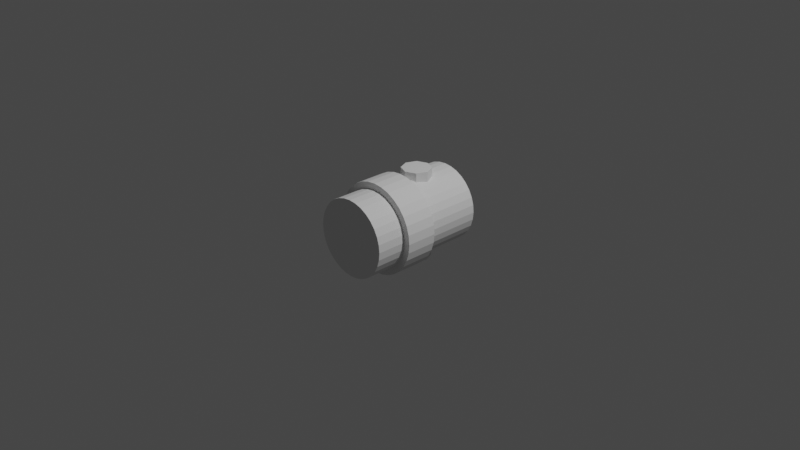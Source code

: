 # Source: pump.blend  (saved by Blender 3.4.6; exported with 4.5.12 LTS)
import bpy
from mathutils import Matrix  # noqa: F401  (used for matrix-valued properties, if any)

bpy.ops.wm.read_factory_settings(use_empty=True)
scene = bpy.context.scene
scene.name = 'Scene'

# ---- collections
col_collection = bpy.data.collections.new('Collection'); scene.collection.children.link(col_collection)

# ---- world
world_world = bpy.data.worlds.new('World'); scene.world = world_world
world_world.use_nodes = True; world_world.node_tree.nodes.clear()
_N = world_world.node_tree.nodes; _L = world_world.node_tree.links
n0 = _N.new('ShaderNodeOutputWorld'); n0.name = 'World Output'; n0.location = (300, 300)
n1 = _N.new('ShaderNodeBackground'); n1.name = 'Background'; n1.location = (10, 300)
n1.inputs[0].default_value = (0.05088, 0.05088, 0.05088, 1.0)
_L.new(n1.outputs[0], n0.inputs[0])
n0.is_active_output = True
world_world.color = (0.05088, 0.05088, 0.05088)
world_world.use_sun_shadow = False
world_world.sun_shadow_jitter_overblur = 0.0

# ---- cameras
cam_camera = bpy.data.cameras.new('Camera')
cam_camera.clip_end = 100.0
cam_camera.ortho_scale = 7.314

# ---- lights
light_light = bpy.data.lights.new('Light', 'POINT')
light_light.transmission_factor = 0.0
light_light.energy = 1000.0
light_light.shadow_soft_size = 0.1
light_light.shadow_maximum_resolution = 0.006
light_light.use_absolute_resolution = True

# ---- meshes
me_cylinder = bpy.data.meshes.new('Cylinder')
me_cylinder.from_pydata([(0.0, 0.2386, -0.25), (-0.1809, 0.37, -0.1118), (0.0691, 0.4512, -0.1118), (0.2236, 0.2386, -0.1118), (0.0691, 0.0259, -0.1118), (-0.1809, 0.1071, -0.1118), (-0.0691, 0.4512, 0.1118), (0.1809, 0.37, 0.1118), (0.1809, 0.1071, 0.1118), (-0.0691, 0.0259, 0.1118), (-0.2236, 0.2386, 0.1118), (2.605e-15, 0.2386, 0.25), (0.04061, 0.3636, -0.2127), (-0.1063, 0.3158, -0.2127), (-0.06572, 0.4408, -0.1314), (-0.2127, 0.2386, -0.1314), (-0.1063, 0.1613, -0.2127), (0.1314, 0.2386, -0.2127), (0.172, 0.3636, -0.1314), (0.04061, 0.1136, -0.2127), (0.172, 0.1136, -0.1314), (-0.06572, 0.03631, -0.1314), (-0.2378, 0.3158, 1.776e-15), (-0.2378, 0.1613, 0.0), (-2.186e-08, 0.4886, 0.0), (-0.1469, 0.4408, 1.776e-15), (0.2378, 0.3158, 1.776e-15), (0.1469, 0.4408, 1.776e-15), (0.1469, 0.03631, -2.22e-16), (0.2378, 0.1613, 0.0), (-0.1469, 0.03631, -2.22e-16), (2.186e-08, -0.01143, -3.99e-17), (-0.172, 0.3636, 0.1314), (0.06572, 0.4408, 0.1314), (0.2127, 0.2386, 0.1314), (0.06572, 0.03631, 0.1314), (-0.172, 0.1136, 0.1314), (-0.04061, 0.3636, 0.2127), (-0.1314, 0.2386, 0.2127), (0.1063, 0.3158, 0.2127), (0.1063, 0.1613, 0.2127), (-0.04061, 0.1136, 0.2127)], [], [(0, 13, 12), (1, 13, 15), (0, 12, 17), (0, 17, 19), (0, 19, 16), (1, 15, 22), (2, 14, 24), (3, 18, 26), (4, 20, 28), (5, 21, 30), (1, 22, 25), (2, 24, 27), (3, 26, 29), (4, 28, 31), (5, 30, 23), (6, 32, 37), (7, 33, 39), (8, 34, 40), (9, 35, 41), (10, 36, 38), (38, 41, 11), (38, 36, 41), (36, 9, 41), (41, 40, 11), (41, 35, 40), (35, 8, 40), (40, 39, 11), (40, 34, 39), (34, 7, 39), (39, 37, 11), (39, 33, 37), (33, 6, 37), (37, 38, 11), (37, 32, 38), (32, 10, 38), (23, 36, 10), (23, 30, 36), (30, 9, 36), (31, 35, 9), (31, 28, 35), (28, 8, 35), (29, 34, 8), (29, 26, 34), (26, 7, 34), (27, 33, 7), (27, 24, 33), (24, 6, 33), (25, 32, 6), (25, 22, 32), (22, 10, 32), (30, 31, 9), (30, 21, 31), (21, 4, 31), (28, 29, 8), (28, 20, 29), (20, 3, 29), (26, 27, 7), (26, 18, 27), (18, 2, 27), (24, 25, 6), (24, 14, 25), (14, 1, 25), (22, 23, 10), (22, 15, 23), (15, 5, 23), (16, 21, 5), (16, 19, 21), (19, 4, 21), (19, 20, 4), (19, 17, 20), (17, 3, 20), (17, 18, 3), (17, 12, 18), (12, 2, 18), (15, 16, 5), (15, 13, 16), (13, 0, 16), (12, 14, 2), (12, 13, 14), (13, 1, 14)])
_uv = me_cylinder.uv_layers.new(name='UVMap')
_uv.uv.foreach_set('vector', [0.1818, 0.0, 0.2273, 0.07873, 0.1364, 0.07873, 0.2727, 0.1575, 0.3182, 0.07873, 0.3636, 0.1575, 0.9091, 0.0, 0.9545, 0.07873, 0.8636, 0.07873, 0.7273, 0.0, 0.7727, 0.07873, 0.6818, 0.07873, 0.5455, 0.0, 0.5909, 0.07873, 0.5, 0.07873, 0.2727, 0.1575, 0.3636, 0.1575, 0.3182, 0.2362, 0.09091, 0.1575, 0.1818, 0.1575, 0.1364, 0.2362, 0.8182, 0.1575, 0.9091, 0.1575, 0.8636, 0.2362, 0.6364, 0.1575, 0.7273, 0.1575, 0.6818, 0.2362, 0.4545, 0.1575, 0.5455, 0.1575, 0.5, 0.2362, 0.2727, 0.1575, 0.3182, 0.2362, 0.2273, 0.2362, 0.09091, 0.1575, 0.1364, 0.2362, 0.04546, 0.2362, 0.8182, 0.1575, 0.8636, 0.2362, 0.7727, 0.2362, 0.6364, 0.1575, 0.6818, 0.2362, 0.5909, 0.2362, 0.4545, 0.1575, 0.5, 0.2362, 0.4091, 0.2362, 0.1818, 0.3149, 0.2727, 0.3149, 0.2273, 0.3937, 0.0, 0.3149, 0.09091, 0.3149, 0.04546, 0.3937, 0.7273, 0.3149, 0.8182, 0.3149, 0.7727, 0.3937, 0.5455, 0.3149, 0.6364, 0.3149, 0.5909, 0.3937, 0.3636, 0.3149, 0.4545, 0.3149, 0.4091, 0.3937, 0.4091, 0.3937, 0.5, 0.3937, 0.4545, 0.4724, 0.4091, 0.3937, 0.4545, 0.3149, 0.5, 0.3937, 0.4545, 0.3149, 0.5455, 0.3149, 0.5, 0.3937, 0.5909, 0.3937, 0.6818, 0.3937, 0.6364, 0.4724, 0.5909, 0.3937, 0.6364, 0.3149, 0.6818, 0.3937, 0.6364, 0.3149, 0.7273, 0.3149, 0.6818, 0.3937, 0.7727, 0.3937, 0.8636, 0.3937, 0.8182, 0.4724, 0.7727, 0.3937, 0.8182, 0.3149, 0.8636, 0.3937, 0.8182, 0.3149, 0.9091, 0.3149, 0.8636, 0.3937, 0.04546, 0.3937, 0.1364, 0.3937, 0.09091, 0.4724, 0.04546, 0.3937, 0.09091, 0.3149, 0.1364, 0.3937, 0.09091, 0.3149, 0.1818, 0.3149, 0.1364, 0.3937, 0.2273, 0.3937, 0.3182, 0.3937, 0.2727, 0.4724, 0.2273, 0.3937, 0.2727, 0.3149, 0.3182, 0.3937, 0.2727, 0.3149, 0.3636, 0.3149, 0.3182, 0.3937, 0.4091, 0.2362, 0.4545, 0.3149, 0.3636, 0.3149, 0.4091, 0.2362, 0.5, 0.2362, 0.4545, 0.3149, 0.5, 0.2362, 0.5455, 0.3149, 0.4545, 0.3149, 0.5909, 0.2362, 0.6364, 0.3149, 0.5455, 0.3149, 0.5909, 0.2362, 0.6818, 0.2362, 0.6364, 0.3149, 0.6818, 0.2362, 0.7273, 0.3149, 0.6364, 0.3149, 0.7727, 0.2362, 0.8182, 0.3149, 0.7273, 0.3149, 0.7727, 0.2362, 0.8636, 0.2362, 0.8182, 0.3149, 0.8636, 0.2362, 0.9091, 0.3149, 0.8182, 0.3149, 0.04546, 0.2362, 0.09091, 0.3149, 0.0, 0.3149, 0.04546, 0.2362, 0.1364, 0.2362, 0.09091, 0.3149, 0.1364, 0.2362, 0.1818, 0.3149, 0.09091, 0.3149, 0.2273, 0.2362, 0.2727, 0.3149, 0.1818, 0.3149, 0.2273, 0.2362, 0.3182, 0.2362, 0.2727, 0.3149, 0.3182, 0.2362, 0.3636, 0.3149, 0.2727, 0.3149, 0.5, 0.2362, 0.5909, 0.2362, 0.5455, 0.3149, 0.5, 0.2362, 0.5455, 0.1575, 0.5909, 0.2362, 0.5455, 0.1575, 0.6364, 0.1575, 0.5909, 0.2362, 0.6818, 0.2362, 0.7727, 0.2362, 0.7273, 0.3149, 0.6818, 0.2362, 0.7273, 0.1575, 0.7727, 0.2362, 0.7273, 0.1575, 0.8182, 0.1575, 0.7727, 0.2362, 0.8636, 0.2362, 0.9545, 0.2362, 0.9091, 0.3149, 0.8636, 0.2362, 0.9091, 0.1575, 0.9545, 0.2362, 0.9091, 0.1575, 1.0, 0.1575, 0.9545, 0.2362, 0.1364, 0.2362, 0.2273, 0.2362, 0.1818, 0.3149, 0.1364, 0.2362, 0.1818, 0.1575, 0.2273, 0.2362, 0.1818, 0.1575, 0.2727, 0.1575, 0.2273, 0.2362, 0.3182, 0.2362, 0.4091, 0.2362, 0.3636, 0.3149, 0.3182, 0.2362, 0.3636, 0.1575, 0.4091, 0.2362, 0.3636, 0.1575, 0.4545, 0.1575, 0.4091, 0.2362, 0.5, 0.07873, 0.5455, 0.1575, 0.4545, 0.1575, 0.5, 0.07873, 0.5909, 0.07873, 0.5455, 0.1575, 0.5909, 0.07873, 0.6364, 0.1575, 0.5455, 0.1575, 0.6818, 0.07873, 0.7273, 0.1575, 0.6364, 0.1575, 0.6818, 0.07873, 0.7727, 0.07873, 0.7273, 0.1575, 0.7727, 0.07873, 0.8182, 0.1575, 0.7273, 0.1575, 0.8636, 0.07873, 0.9091, 0.1575, 0.8182, 0.1575, 0.8636, 0.07873, 0.9545, 0.07873, 0.9091, 0.1575, 0.9545, 0.07873, 1.0, 0.1575, 0.9091, 0.1575, 0.3636, 0.1575, 0.4091, 0.07873, 0.4545, 0.1575, 0.3636, 0.1575, 0.3182, 0.07873, 0.4091, 0.07873, 0.3182, 0.07873, 0.3636, 0.0, 0.4091, 0.07873, 0.1364, 0.07873, 0.1818, 0.1575, 0.09091, 0.1575, 0.1364, 0.07873, 0.2273, 0.07873, 0.1818, 0.1575, 0.2273, 0.07873, 0.2727, 0.1575, 0.1818, 0.1575])
me_cylinder.update()
me_cylinder_001 = bpy.data.meshes.new('Cylinder.001')
me_cylinder_001.from_pydata([(0.0, 0.398, -0.4965), (0.0, 0.398, 0.4965), (0.1125, 0.3514, -0.4965), (0.1125, 0.3514, 0.4965), (0.1591, 0.2389, -0.4965), (0.1591, 0.2389, 0.4965), (0.1125, 0.1264, -0.4965), (0.1125, 0.1264, 0.4965), (0.0, 0.07983, -0.4965), (0.0, 0.07983, 0.4965), (-0.1125, 0.1264, -0.4965), (-0.1125, 0.1264, 0.4965), (-0.1591, 0.2389, -0.4965), (-0.1591, 0.2389, 0.4965), (-0.1125, 0.3514, -0.4965), (-0.1125, 0.3514, 0.4965)], [], [(0, 1, 3, 2), (2, 3, 5, 4), (4, 5, 7, 6), (6, 7, 9, 8), (8, 9, 11, 10), (10, 11, 13, 12), (3, 1, 15, 13, 11, 9, 7, 5), (12, 13, 15, 14), (14, 15, 1, 0), (0, 2, 4, 6, 8, 10, 12, 14)])
_uv = me_cylinder_001.uv_layers.new(name='UVMap')
_uv.uv.foreach_set('vector', [1.0, 0.5, 1.0, 1.0, 0.875, 1.0, 0.875, 0.5, 0.875, 0.5, 0.875, 1.0, 0.75, 1.0, 0.75, 0.5, 0.75, 0.5, 0.75, 1.0, 0.625, 1.0, 0.625, 0.5, 0.625, 0.5, 0.625, 1.0, 0.5, 1.0, 0.5, 0.5, 0.5, 0.5, 0.5, 1.0, 0.375, 1.0, 0.375, 0.5, 0.375, 0.5, 0.375, 1.0, 0.25, 1.0, 0.25, 0.5, 0.4197, 0.4197, 0.25, 0.49, 0.08029, 0.4197, 0.01, 0.25, 0.08029, 0.08029, 0.25, 0.01, 0.4197, 0.08029, 0.49, 0.25, 0.25, 0.5, 0.25, 1.0, 0.125, 1.0, 0.125, 0.5, 0.125, 0.5, 0.125, 1.0, 0.0, 1.0, 0.0, 0.5, 0.75, 0.49, 0.9197, 0.4197, 0.99, 0.25, 0.9197, 0.08029, 0.75, 0.01, 0.5803, 0.08029, 0.51, 0.25, 0.5803, 0.4197])
me_cylinder_001.update()
me_cylinder_002 = bpy.data.meshes.new('Cylinder.002')
me_cylinder_002.from_pydata([(-3.997e-09, -0.03451, 0.3706), (-3.997e-09, -0.29, 0.3706), (0.07229, -0.03451, 0.3634), (0.07229, -0.29, 0.3634), (0.04873, -0.03491, 0.1177), (0.04873, -0.2896, 0.1177), (0.07075, -0.03491, 0.1059), (0.07075, -0.2896, 0.1059), (0.262, -0.03451, 0.262), (0.262, -0.29, 0.262), (0.3081, -0.03451, 0.2059), (0.3081, -0.29, 0.2059), (0.1177, -0.03491, 0.04873), (0.1177, -0.2896, 0.04873), (0.1249, -0.03491, 0.02484), (0.1249, -0.2896, 0.02484), (0.3706, -0.03451, 3.315e-09), (0.3706, -0.29, -7.853e-09), (0.3634, -0.03451, -0.07229), (0.3634, -0.29, -0.07229), (0.1177, -0.03491, -0.04873), (0.1177, -0.2896, -0.04873), (0.1059, -0.03491, -0.07075), (0.1059, -0.2896, -0.07075), (0.262, -0.03451, -0.262), (0.262, -0.29, -0.262), (0.2059, -0.03451, -0.3081), (0.2059, -0.29, -0.3081), (0.04873, -0.03491, -0.1177), (0.04873, -0.2896, -0.1177), (0.02484, -0.03491, -0.1249), (0.02484, -0.2896, -0.1249), (-3.997e-09, -0.03451, -0.3706), (-3.997e-09, -0.29, -0.3706), (-0.07229, -0.03451, -0.3634), (-0.07229, -0.29, -0.3634), (-0.04873, -0.03491, -0.1177), (-0.04873, -0.2896, -0.1177), (-0.07075, -0.03491, -0.1059), (-0.07075, -0.2896, -0.1059), (-0.262, -0.03451, -0.262), (-0.262, -0.29, -0.262), (-0.3081, -0.03451, -0.2059), (-0.3081, -0.29, -0.2059), (-0.1177, -0.03491, -0.04873), (-0.1177, -0.2896, -0.04873), (-0.1249, -0.03491, -0.02484), (-0.1249, -0.2896, -0.02484), (-0.3706, -0.03451, 3.315e-09), (-0.3706, -0.29, -7.853e-09), (-0.3634, -0.03451, 0.07229), (-0.3634, -0.29, 0.07229), (-0.1177, -0.03491, 0.04873), (-0.1177, -0.2896, 0.04873), (-0.1059, -0.03491, 0.07075), (-0.1059, -0.2896, 0.07075), (-0.262, -0.03451, 0.262), (-0.262, -0.29, 0.262), (-0.2059, -0.03451, 0.3081), (-0.2059, -0.29, 0.3081), (-0.04873, -0.03491, 0.1177), (-0.04873, -0.2896, 0.1177), (-0.02484, -0.03491, 0.1249), (-0.02484, -0.2896, 0.1249)], [], [(0, 1, 3, 2), (2, 3, 5, 4), (4, 5, 7, 6), (6, 7, 9, 8), (8, 9, 11, 10), (10, 11, 13, 12), (12, 13, 15, 14), (14, 15, 17, 16), (16, 17, 19, 18), (18, 19, 21, 20), (20, 21, 23, 22), (22, 23, 25, 24), (24, 25, 27, 26), (26, 27, 29, 28), (28, 29, 31, 30), (30, 31, 33, 32), (32, 33, 35, 34), (34, 35, 37, 36), (36, 37, 39, 38), (38, 39, 41, 40), (40, 41, 43, 42), (42, 43, 45, 44), (44, 45, 47, 46), (46, 47, 49, 48), (48, 49, 51, 50), (50, 51, 53, 52), (52, 53, 55, 54), (54, 55, 57, 56), (56, 57, 59, 58), (58, 59, 61, 60), (3, 1, 63, 61, 59, 57, 55, 53, 51, 49, 47, 45, 43, 41, 39, 37, 35, 33, 31, 29, 27, 25, 23, 21, 19, 17, 15, 13, 11, 9, 7, 5), (60, 61, 63, 62), (62, 63, 1, 0), (0, 2, 4, 6, 8, 10, 12, 14, 16, 18, 20, 22, 24, 26, 28, 30, 32, 34, 36, 38, 40, 42, 44, 46, 48, 50, 52, 54, 56, 58, 60, 62)])
_uv = me_cylinder_002.uv_layers.new(name='UVMap')
_uv.uv.foreach_set('vector', [1.0, 0.5, 1.0, 1.0, 0.9688, 1.0, 0.9688, 0.5, 0.9688, 0.5, 0.9688, 1.0, 0.9375, 1.0, 0.9375, 0.5, 0.9375, 0.5, 0.9375, 1.0, 0.9062, 1.0, 0.9062, 0.5, 0.9062, 0.5, 0.9062, 1.0, 0.875, 1.0, 0.875, 0.5, 0.875, 0.5, 0.875, 1.0, 0.8438, 1.0, 0.8438, 0.5, 0.8438, 0.5, 0.8438, 1.0, 0.8125, 1.0, 0.8125, 0.5, 0.8125, 0.5, 0.8125, 1.0, 0.7812, 1.0, 0.7812, 0.5, 0.7812, 0.5, 0.7812, 1.0, 0.75, 1.0, 0.75, 0.5, 0.75, 0.5, 0.75, 1.0, 0.7188, 1.0, 0.7188, 0.5, 0.7188, 0.5, 0.7188, 1.0, 0.6875, 1.0, 0.6875, 0.5, 0.6875, 0.5, 0.6875, 1.0, 0.6562, 1.0, 0.6562, 0.5, 0.6562, 0.5, 0.6562, 1.0, 0.625, 1.0, 0.625, 0.5, 0.625, 0.5, 0.625, 1.0, 0.5938, 1.0, 0.5938, 0.5, 0.5938, 0.5, 0.5938, 1.0, 0.5625, 1.0, 0.5625, 0.5, 0.5625, 0.5, 0.5625, 1.0, 0.5312, 1.0, 0.5312, 0.5, 0.5312, 0.5, 0.5312, 1.0, 0.5, 1.0, 0.5, 0.5, 0.5, 0.5, 0.5, 1.0, 0.4688, 1.0, 0.4688, 0.5, 0.4688, 0.5, 0.4688, 1.0, 0.4375, 1.0, 0.4375, 0.5, 0.4375, 0.5, 0.4375, 1.0, 0.4062, 1.0, 0.4062, 0.5, 0.4062, 0.5, 0.4062, 1.0, 0.375, 1.0, 0.375, 0.5, 0.375, 0.5, 0.375, 1.0, 0.3438, 1.0, 0.3438, 0.5, 0.3438, 0.5, 0.3438, 1.0, 0.3125, 1.0, 0.3125, 0.5, 0.3125, 0.5, 0.3125, 1.0, 0.2812, 1.0, 0.2812, 0.5, 0.2812, 0.5, 0.2812, 1.0, 0.25, 1.0, 0.25, 0.5, 0.25, 0.5, 0.25, 1.0, 0.2188, 1.0, 0.2188, 0.5, 0.2188, 0.5, 0.2188, 1.0, 0.1875, 1.0, 0.1875, 0.5, 0.1875, 0.5, 0.1875, 1.0, 0.1562, 1.0, 0.1562, 0.5, 0.1562, 0.5, 0.1562, 1.0, 0.125, 1.0, 0.125, 0.5, 0.125, 0.5, 0.125, 1.0, 0.09375, 1.0, 0.09375, 0.5, 0.09375, 0.5, 0.09375, 1.0, 0.0625, 1.0, 0.0625, 0.5, 0.2968, 0.4854, 0.25, 0.49, 0.2032, 0.4854, 0.1582, 0.4717, 0.1167, 0.4496, 0.08029, 0.4197, 0.05045, 0.3833, 0.02827, 0.3418, 0.01461, 0.2968, 0.01, 0.25, 0.01461, 0.2032, 0.02827, 0.1582, 0.05045, 0.1167, 0.08029, 0.08029, 0.1167, 0.05045, 0.1582, 0.02827, 0.2032, 0.01461, 0.25, 0.01, 0.2968, 0.01461, 0.3418, 0.02827, 0.3833, 0.05045, 0.4197, 0.08029, 0.4496, 0.1167, 0.4717, 0.1582, 0.4854, 0.2032, 0.49, 0.25, 0.4854, 0.2968, 0.4717, 0.3418, 0.4496, 0.3833, 0.4197, 0.4197, 0.3833, 0.4496, 0.3418, 0.4717, 0.0625, 0.5, 0.0625, 1.0, 0.03125, 1.0, 0.03125, 0.5, 0.03125, 0.5, 0.03125, 1.0, 0.0, 1.0, 0.0, 0.5, 0.75, 0.49, 0.7968, 0.4854, 0.8418, 0.4717, 0.8833, 0.4496, 0.9197, 0.4197, 0.9496, 0.3833, 0.9717, 0.3418, 0.9854, 0.2968, 0.99, 0.25, 0.9854, 0.2032, 0.9717, 0.1582, 0.9496, 0.1167, 0.9197, 0.08029, 0.8833, 0.05045, 0.8418, 0.02827, 0.7968, 0.01461, 0.75, 0.01, 0.7032, 0.01461, 0.6582, 0.02827, 0.6167, 0.05045, 0.5803, 0.08029, 0.5504, 0.1167, 0.5283, 0.1582, 0.5146, 0.2032, 0.51, 0.25, 0.5146, 0.2968, 0.5283, 0.3418, 0.5504, 0.3833, 0.5803, 0.4197, 0.6167, 0.4496, 0.6582, 0.4717, 0.7032, 0.4854])
me_cylinder_002.update()
me_cylinder_003 = bpy.data.meshes.new('Cylinder.003')
me_cylinder_003.from_pydata([(0.0, 0.01524, 0.491), (0.0, -0.3283, 0.491), (0.09579, 0.01524, 0.4816), (0.09579, -0.3283, 0.4816), (0.1879, 0.01524, 0.4536), (0.1879, -0.3283, 0.4536), (0.2728, 0.01524, 0.4083), (0.2728, -0.3283, 0.4083), (0.3472, 0.01524, 0.3472), (0.3472, -0.3283, 0.3472), (0.4083, 0.01524, 0.2728), (0.4083, -0.3283, 0.2728), (0.4536, 0.01524, 0.1879), (0.4536, -0.3283, 0.1879), (0.4816, 0.01524, 0.09579), (0.4816, -0.3283, 0.09579), (0.491, 0.01524, 7.507e-09), (0.491, -0.3283, -7.507e-09), (0.4816, 0.01524, -0.09579), (0.4816, -0.3283, -0.09579), (0.4536, 0.01524, -0.1879), (0.4536, -0.3283, -0.1879), (0.4083, 0.01524, -0.2728), (0.4083, -0.3283, -0.2728), (0.3472, 0.01524, -0.3472), (0.3472, -0.3283, -0.3472), (0.2728, 0.01524, -0.4083), (0.2728, -0.3283, -0.4083), (0.1879, 0.01524, -0.4536), (0.1879, -0.3283, -0.4536), (0.09579, 0.01524, -0.4816), (0.09579, -0.3283, -0.4816), (0.0, 0.01524, -0.491), (0.0, -0.3283, -0.491), (-0.09579, 0.01524, -0.4816), (-0.09579, -0.3283, -0.4816), (-0.1879, 0.01524, -0.4536), (-0.1879, -0.3283, -0.4536), (-0.2728, 0.01524, -0.4083), (-0.2728, -0.3283, -0.4083), (-0.3472, 0.01524, -0.3472), (-0.3472, -0.3283, -0.3472), (-0.4083, 0.01524, -0.2728), (-0.4083, -0.3283, -0.2728), (-0.4536, 0.01524, -0.1879), (-0.4536, -0.3283, -0.1879), (-0.4816, 0.01524, -0.09579), (-0.4816, -0.3283, -0.09579), (-0.491, 0.01524, 7.507e-09), (-0.491, -0.3283, -7.507e-09), (-0.4816, 0.01524, 0.09579), (-0.4816, -0.3283, 0.09579), (-0.4536, 0.01524, 0.1879), (-0.4536, -0.3283, 0.1879), (-0.4083, 0.01524, 0.2728), (-0.4083, -0.3283, 0.2728), (-0.3472, 0.01524, 0.3472), (-0.3472, -0.3283, 0.3472), (-0.2728, 0.01524, 0.4083), (-0.2728, -0.3283, 0.4083), (-0.1879, 0.01524, 0.4536), (-0.1879, -0.3283, 0.4536), (-0.09579, 0.01524, 0.4816), (-0.09579, -0.3283, 0.4816)], [], [(0, 1, 3, 2), (2, 3, 5, 4), (4, 5, 7, 6), (6, 7, 9, 8), (8, 9, 11, 10), (10, 11, 13, 12), (12, 13, 15, 14), (14, 15, 17, 16), (16, 17, 19, 18), (18, 19, 21, 20), (20, 21, 23, 22), (22, 23, 25, 24), (24, 25, 27, 26), (26, 27, 29, 28), (28, 29, 31, 30), (30, 31, 33, 32), (32, 33, 35, 34), (34, 35, 37, 36), (36, 37, 39, 38), (38, 39, 41, 40), (40, 41, 43, 42), (42, 43, 45, 44), (44, 45, 47, 46), (46, 47, 49, 48), (48, 49, 51, 50), (50, 51, 53, 52), (52, 53, 55, 54), (54, 55, 57, 56), (56, 57, 59, 58), (58, 59, 61, 60), (3, 1, 63, 61, 59, 57, 55, 53, 51, 49, 47, 45, 43, 41, 39, 37, 35, 33, 31, 29, 27, 25, 23, 21, 19, 17, 15, 13, 11, 9, 7, 5), (60, 61, 63, 62), (62, 63, 1, 0), (0, 2, 4, 6, 8, 10, 12, 14, 16, 18, 20, 22, 24, 26, 28, 30, 32, 34, 36, 38, 40, 42, 44, 46, 48, 50, 52, 54, 56, 58, 60, 62)])
_uv = me_cylinder_003.uv_layers.new(name='UVMap')
_uv.uv.foreach_set('vector', [1.0, 0.5, 1.0, 1.0, 0.9688, 1.0, 0.9688, 0.5, 0.9688, 0.5, 0.9688, 1.0, 0.9375, 1.0, 0.9375, 0.5, 0.9375, 0.5, 0.9375, 1.0, 0.9062, 1.0, 0.9062, 0.5, 0.9062, 0.5, 0.9062, 1.0, 0.875, 1.0, 0.875, 0.5, 0.875, 0.5, 0.875, 1.0, 0.8438, 1.0, 0.8438, 0.5, 0.8438, 0.5, 0.8438, 1.0, 0.8125, 1.0, 0.8125, 0.5, 0.8125, 0.5, 0.8125, 1.0, 0.7812, 1.0, 0.7812, 0.5, 0.7812, 0.5, 0.7812, 1.0, 0.75, 1.0, 0.75, 0.5, 0.75, 0.5, 0.75, 1.0, 0.7188, 1.0, 0.7188, 0.5, 0.7188, 0.5, 0.7188, 1.0, 0.6875, 1.0, 0.6875, 0.5, 0.6875, 0.5, 0.6875, 1.0, 0.6562, 1.0, 0.6562, 0.5, 0.6562, 0.5, 0.6562, 1.0, 0.625, 1.0, 0.625, 0.5, 0.625, 0.5, 0.625, 1.0, 0.5938, 1.0, 0.5938, 0.5, 0.5938, 0.5, 0.5938, 1.0, 0.5625, 1.0, 0.5625, 0.5, 0.5625, 0.5, 0.5625, 1.0, 0.5312, 1.0, 0.5312, 0.5, 0.5312, 0.5, 0.5312, 1.0, 0.5, 1.0, 0.5, 0.5, 0.5, 0.5, 0.5, 1.0, 0.4688, 1.0, 0.4688, 0.5, 0.4688, 0.5, 0.4688, 1.0, 0.4375, 1.0, 0.4375, 0.5, 0.4375, 0.5, 0.4375, 1.0, 0.4062, 1.0, 0.4062, 0.5, 0.4062, 0.5, 0.4062, 1.0, 0.375, 1.0, 0.375, 0.5, 0.375, 0.5, 0.375, 1.0, 0.3438, 1.0, 0.3438, 0.5, 0.3438, 0.5, 0.3438, 1.0, 0.3125, 1.0, 0.3125, 0.5, 0.3125, 0.5, 0.3125, 1.0, 0.2812, 1.0, 0.2812, 0.5, 0.2812, 0.5, 0.2812, 1.0, 0.25, 1.0, 0.25, 0.5, 0.25, 0.5, 0.25, 1.0, 0.2188, 1.0, 0.2188, 0.5, 0.2188, 0.5, 0.2188, 1.0, 0.1875, 1.0, 0.1875, 0.5, 0.1875, 0.5, 0.1875, 1.0, 0.1562, 1.0, 0.1562, 0.5, 0.1562, 0.5, 0.1562, 1.0, 0.125, 1.0, 0.125, 0.5, 0.125, 0.5, 0.125, 1.0, 0.09375, 1.0, 0.09375, 0.5, 0.09375, 0.5, 0.09375, 1.0, 0.0625, 1.0, 0.0625, 0.5, 0.2968, 0.4854, 0.25, 0.49, 0.2032, 0.4854, 0.1582, 0.4717, 0.1167, 0.4496, 0.08029, 0.4197, 0.05045, 0.3833, 0.02827, 0.3418, 0.01461, 0.2968, 0.01, 0.25, 0.01461, 0.2032, 0.02827, 0.1582, 0.05045, 0.1167, 0.08029, 0.08029, 0.1167, 0.05045, 0.1582, 0.02827, 0.2032, 0.01461, 0.25, 0.01, 0.2968, 0.01461, 0.3418, 0.02827, 0.3833, 0.05045, 0.4197, 0.08029, 0.4496, 0.1167, 0.4717, 0.1582, 0.4854, 0.2032, 0.49, 0.25, 0.4854, 0.2968, 0.4717, 0.3418, 0.4496, 0.3833, 0.4197, 0.4197, 0.3833, 0.4496, 0.3418, 0.4717, 0.0625, 0.5, 0.0625, 1.0, 0.03125, 1.0, 0.03125, 0.5, 0.03125, 0.5, 0.03125, 1.0, 0.0, 1.0, 0.0, 0.5, 0.75, 0.49, 0.7968, 0.4854, 0.8418, 0.4717, 0.8833, 0.4496, 0.9197, 0.4197, 0.9496, 0.3833, 0.9717, 0.3418, 0.9854, 0.2968, 0.99, 0.25, 0.9854, 0.2032, 0.9717, 0.1582, 0.9496, 0.1167, 0.9197, 0.08029, 0.8833, 0.05045, 0.8418, 0.02827, 0.7968, 0.01461, 0.75, 0.01, 0.7032, 0.01461, 0.6582, 0.02827, 0.6167, 0.05045, 0.5803, 0.08029, 0.5504, 0.1167, 0.5283, 0.1582, 0.5146, 0.2032, 0.51, 0.25, 0.5146, 0.2968, 0.5283, 0.3418, 0.5504, 0.3833, 0.5803, 0.4197, 0.6167, 0.4496, 0.6582, 0.4717, 0.7032, 0.4854])
me_cylinder_003.update()
me_cylinder_004 = bpy.data.meshes.new('Cylinder.004')
me_cylinder_004.from_pydata([(0.0, 1.0, -1.0), (0.0, 1.0, 1.0), (0.1951, 0.9808, -1.0), (0.1951, 0.9808, 1.0), (0.3827, 0.9239, -1.0), (0.3827, 0.9239, 1.0), (0.5556, 0.8315, -1.0), (0.5556, 0.8315, 1.0), (0.7071, 0.7071, -1.0), (0.7071, 0.7071, 1.0), (0.8315, 0.5556, -1.0), (0.8315, 0.5556, 1.0), (0.9239, 0.3827, -1.0), (0.9239, 0.3827, 1.0), (0.9808, 0.1951, -1.0), (0.9808, 0.1951, 1.0), (1.0, 0.0, -1.0), (1.0, 0.0, 1.0), (0.9808, -0.1951, -1.0), (0.9808, -0.1951, 1.0), (0.9239, -0.3827, -1.0), (0.9239, -0.3827, 1.0), (0.8315, -0.5556, -1.0), (0.8315, -0.5556, 1.0), (0.7071, -0.7071, -1.0), (0.7071, -0.7071, 1.0), (0.5556, -0.8315, -1.0), (0.5556, -0.8315, 1.0), (0.3827, -0.9239, -1.0), (0.3827, -0.9239, 1.0), (0.1951, -0.9808, -1.0), (0.1951, -0.9808, 1.0), (0.0, -1.0, -1.0), (0.0, -1.0, 1.0), (-0.1951, -0.9808, -1.0), (-0.1951, -0.9808, 1.0), (-0.3827, -0.9239, -1.0), (-0.3827, -0.9239, 1.0), (-0.5556, -0.8315, -1.0), (-0.5556, -0.8315, 1.0), (-0.7071, -0.7071, -1.0), (-0.7071, -0.7071, 1.0), (-0.8315, -0.5556, -1.0), (-0.8315, -0.5556, 1.0), (-0.9239, -0.3827, -1.0), (-0.9239, -0.3827, 1.0), (-0.9808, -0.1951, -1.0), (-0.9808, -0.1951, 1.0), (-1.0, 0.0, -1.0), (-1.0, 0.0, 1.0), (-0.9808, 0.1951, -1.0), (-0.9808, 0.1951, 1.0), (-0.9239, 0.3827, -1.0), (-0.9239, 0.3827, 1.0), (-0.8315, 0.5556, -1.0), (-0.8315, 0.5556, 1.0), (-0.7071, 0.7071, -1.0), (-0.7071, 0.7071, 1.0), (-0.5556, 0.8315, -1.0), (-0.5556, 0.8315, 1.0), (-0.3827, 0.9239, -1.0), (-0.3827, 0.9239, 1.0), (-0.1951, 0.9808, -1.0), (-0.1951, 0.9808, 1.0)], [], [(0, 1, 3, 2), (2, 3, 5, 4), (4, 5, 7, 6), (6, 7, 9, 8), (8, 9, 11, 10), (10, 11, 13, 12), (12, 13, 15, 14), (14, 15, 17, 16), (16, 17, 19, 18), (18, 19, 21, 20), (20, 21, 23, 22), (22, 23, 25, 24), (24, 25, 27, 26), (26, 27, 29, 28), (28, 29, 31, 30), (30, 31, 33, 32), (32, 33, 35, 34), (34, 35, 37, 36), (36, 37, 39, 38), (38, 39, 41, 40), (40, 41, 43, 42), (42, 43, 45, 44), (44, 45, 47, 46), (46, 47, 49, 48), (48, 49, 51, 50), (50, 51, 53, 52), (52, 53, 55, 54), (54, 55, 57, 56), (56, 57, 59, 58), (58, 59, 61, 60), (3, 1, 63, 61, 59, 57, 55, 53, 51, 49, 47, 45, 43, 41, 39, 37, 35, 33, 31, 29, 27, 25, 23, 21, 19, 17, 15, 13, 11, 9, 7, 5), (60, 61, 63, 62), (62, 63, 1, 0), (0, 2, 4, 6, 8, 10, 12, 14, 16, 18, 20, 22, 24, 26, 28, 30, 32, 34, 36, 38, 40, 42, 44, 46, 48, 50, 52, 54, 56, 58, 60, 62)])
_uv = me_cylinder_004.uv_layers.new(name='UVMap')
_uv.uv.foreach_set('vector', [1.0, 0.5, 1.0, 1.0, 0.9688, 1.0, 0.9688, 0.5, 0.9688, 0.5, 0.9688, 1.0, 0.9375, 1.0, 0.9375, 0.5, 0.9375, 0.5, 0.9375, 1.0, 0.9062, 1.0, 0.9062, 0.5, 0.9062, 0.5, 0.9062, 1.0, 0.875, 1.0, 0.875, 0.5, 0.875, 0.5, 0.875, 1.0, 0.8438, 1.0, 0.8438, 0.5, 0.8438, 0.5, 0.8438, 1.0, 0.8125, 1.0, 0.8125, 0.5, 0.8125, 0.5, 0.8125, 1.0, 0.7812, 1.0, 0.7812, 0.5, 0.7812, 0.5, 0.7812, 1.0, 0.75, 1.0, 0.75, 0.5, 0.75, 0.5, 0.75, 1.0, 0.7188, 1.0, 0.7188, 0.5, 0.7188, 0.5, 0.7188, 1.0, 0.6875, 1.0, 0.6875, 0.5, 0.6875, 0.5, 0.6875, 1.0, 0.6562, 1.0, 0.6562, 0.5, 0.6562, 0.5, 0.6562, 1.0, 0.625, 1.0, 0.625, 0.5, 0.625, 0.5, 0.625, 1.0, 0.5938, 1.0, 0.5938, 0.5, 0.5938, 0.5, 0.5938, 1.0, 0.5625, 1.0, 0.5625, 0.5, 0.5625, 0.5, 0.5625, 1.0, 0.5312, 1.0, 0.5312, 0.5, 0.5312, 0.5, 0.5312, 1.0, 0.5, 1.0, 0.5, 0.5, 0.5, 0.5, 0.5, 1.0, 0.4688, 1.0, 0.4688, 0.5, 0.4688, 0.5, 0.4688, 1.0, 0.4375, 1.0, 0.4375, 0.5, 0.4375, 0.5, 0.4375, 1.0, 0.4062, 1.0, 0.4062, 0.5, 0.4062, 0.5, 0.4062, 1.0, 0.375, 1.0, 0.375, 0.5, 0.375, 0.5, 0.375, 1.0, 0.3438, 1.0, 0.3438, 0.5, 0.3438, 0.5, 0.3438, 1.0, 0.3125, 1.0, 0.3125, 0.5, 0.3125, 0.5, 0.3125, 1.0, 0.2812, 1.0, 0.2812, 0.5, 0.2812, 0.5, 0.2812, 1.0, 0.25, 1.0, 0.25, 0.5, 0.25, 0.5, 0.25, 1.0, 0.2188, 1.0, 0.2188, 0.5, 0.2188, 0.5, 0.2188, 1.0, 0.1875, 1.0, 0.1875, 0.5, 0.1875, 0.5, 0.1875, 1.0, 0.1562, 1.0, 0.1562, 0.5, 0.1562, 0.5, 0.1562, 1.0, 0.125, 1.0, 0.125, 0.5, 0.125, 0.5, 0.125, 1.0, 0.09375, 1.0, 0.09375, 0.5, 0.09375, 0.5, 0.09375, 1.0, 0.0625, 1.0, 0.0625, 0.5, 0.2968, 0.4854, 0.25, 0.49, 0.2032, 0.4854, 0.1582, 0.4717, 0.1167, 0.4496, 0.08029, 0.4197, 0.05045, 0.3833, 0.02827, 0.3418, 0.01461, 0.2968, 0.01, 0.25, 0.01461, 0.2032, 0.02827, 0.1582, 0.05045, 0.1167, 0.08029, 0.08029, 0.1167, 0.05045, 0.1582, 0.02827, 0.2032, 0.01461, 0.25, 0.01, 0.2968, 0.01461, 0.3418, 0.02827, 0.3833, 0.05045, 0.4197, 0.08029, 0.4496, 0.1167, 0.4717, 0.1582, 0.4854, 0.2032, 0.49, 0.25, 0.4854, 0.2968, 0.4717, 0.3418, 0.4496, 0.3833, 0.4197, 0.4197, 0.3833, 0.4496, 0.3418, 0.4717, 0.0625, 0.5, 0.0625, 1.0, 0.03125, 1.0, 0.03125, 0.5, 0.03125, 0.5, 0.03125, 1.0, 0.0, 1.0, 0.0, 0.5, 0.75, 0.49, 0.7968, 0.4854, 0.8418, 0.4717, 0.8833, 0.4496, 0.9197, 0.4197, 0.9496, 0.3833, 0.9717, 0.3418, 0.9854, 0.2968, 0.99, 0.25, 0.9854, 0.2032, 0.9717, 0.1582, 0.9496, 0.1167, 0.9197, 0.08029, 0.8833, 0.05045, 0.8418, 0.02827, 0.7968, 0.01461, 0.75, 0.01, 0.7032, 0.01461, 0.6582, 0.02827, 0.6167, 0.05045, 0.5803, 0.08029, 0.5504, 0.1167, 0.5283, 0.1582, 0.5146, 0.2032, 0.51, 0.25, 0.5146, 0.2968, 0.5283, 0.3418, 0.5504, 0.3833, 0.5803, 0.4197, 0.6167, 0.4496, 0.6582, 0.4717, 0.7032, 0.4854])
me_cylinder_004.update()

# ---- objects
ob_light = bpy.data.objects.new('Light', light_light)
ob_camera = bpy.data.objects.new('Camera', cam_camera)
ob_cylinder = bpy.data.objects.new('Cylinder', me_cylinder)
ob_cylinder_001 = bpy.data.objects.new('Cylinder.001', me_cylinder_001)
ob_cylinder_002 = bpy.data.objects.new('Cylinder.002', me_cylinder_002)
ob_cylinder_003 = bpy.data.objects.new('Cylinder.003', me_cylinder_003)
ob_cylinder_004 = bpy.data.objects.new('Cylinder.004', me_cylinder_004)

# ---- transforms, parenting, visibility, modifiers, constraints
ob_light.location = (4.076, 1.005, 5.904)
ob_light.rotation_euler = (0.6503, 0.05522, 1.866)
ob_light.lock_rotations_4d = False
ob_light.empty_display_type = 'ARROWS'
ob_light.color = (0.0, 0.0, 0.0, 0.0)
ob_light.lineart.crease_threshold = 0.0
ob_camera.location = (7.359, -6.926, 4.958)
ob_camera.rotation_euler = (1.109, 0.0, 0.8149)
ob_camera.lock_rotations_4d = False
ob_camera.empty_display_type = 'ARROWS'
ob_camera.color = (0.0, 0.0, 0.0, 0.0)
ob_camera.display_type = 'WIRE'
ob_camera.lineart.crease_threshold = 0.0
ob_cylinder.location = (0.0, 0.0, 0.0)
ob_cylinder_001.location = (0.0, 0.0, 0.0)
ob_cylinder_002.location = (0.0, 0.0, 0.0)
ob_cylinder_003.location = (0.0, 0.0, 0.0)
_m = ob_cylinder_003.modifiers.new('Boolean', 'BOOLEAN')
_m.object = ob_cylinder_004
ob_cylinder_004.location = (0.0, 0.0, 0.0)
ob_cylinder_004.rotation_euler = (1.571, -0.0, 0.0)
ob_cylinder_004.scale = (0.4179, 0.4179, 0.6526)

# ---- collection membership
col_collection.objects.link(ob_light)
col_collection.objects.link(ob_camera)
col_collection.objects.link(ob_cylinder)
col_collection.objects.link(ob_cylinder_001)
col_collection.objects.link(ob_cylinder_002)
col_collection.objects.link(ob_cylinder_003)
col_collection.objects.link(ob_cylinder_004)

# ---- scene / render settings (as saved in the file)
scene.camera = ob_camera
scene.frame_start = 1; scene.frame_end = 250; scene.frame_set(1)
scene.render.engine = 'BLENDER_EEVEE_NEXT'
scene.cycles.sampling_pattern = 'TABULATED_SOBOL'
scene.cycles.use_light_tree = False
scene.view_settings.view_transform = 'Filmic'
bpy.context.view_layer.update()
